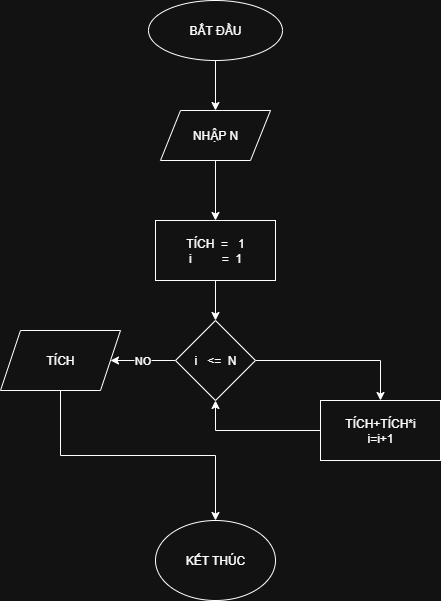

The diagram above was exported from draw.io. Its source (the exported page's mxGraphModel, read from the mxfile embedded in the PNG):
<mxGraphModel dx="969" dy="2950" grid="1" gridSize="10" guides="1" tooltips="1" connect="1" arrows="1" fold="1" page="1" pageScale="1" pageWidth="827" pageHeight="1169" math="0" shadow="0">
  <root>
    <mxCell id="0" />
    <mxCell id="1" parent="0" />
    <mxCell id="pQVvm_txXL3RrNjy7aMV-16" style="edgeStyle=orthogonalEdgeStyle;rounded=0;orthogonalLoop=1;jettySize=auto;html=1;exitX=0.5;exitY=1;exitDx=0;exitDy=0;entryX=0.5;entryY=0;entryDx=0;entryDy=0;" edge="1" parent="1" source="pQVvm_txXL3RrNjy7aMV-1" target="pQVvm_txXL3RrNjy7aMV-2">
      <mxGeometry relative="1" as="geometry" />
    </mxCell>
    <mxCell id="pQVvm_txXL3RrNjy7aMV-1" value="BẮT ĐẦU" style="ellipse;whiteSpace=wrap;html=1;" vertex="1" parent="1">
      <mxGeometry x="258" y="-2240" width="134" height="60" as="geometry" />
    </mxCell>
    <mxCell id="pQVvm_txXL3RrNjy7aMV-17" style="edgeStyle=orthogonalEdgeStyle;rounded=0;orthogonalLoop=1;jettySize=auto;html=1;exitX=0.5;exitY=1;exitDx=0;exitDy=0;entryX=0.5;entryY=0;entryDx=0;entryDy=0;" edge="1" parent="1" source="pQVvm_txXL3RrNjy7aMV-2" target="pQVvm_txXL3RrNjy7aMV-3">
      <mxGeometry relative="1" as="geometry" />
    </mxCell>
    <mxCell id="pQVvm_txXL3RrNjy7aMV-2" value="NHẬP N" style="shape=parallelogram;perimeter=parallelogramPerimeter;whiteSpace=wrap;html=1;fixedSize=1;" vertex="1" parent="1">
      <mxGeometry x="270" y="-2130" width="110" height="50" as="geometry" />
    </mxCell>
    <mxCell id="pQVvm_txXL3RrNjy7aMV-25" style="edgeStyle=orthogonalEdgeStyle;rounded=0;orthogonalLoop=1;jettySize=auto;html=1;exitX=0.5;exitY=1;exitDx=0;exitDy=0;" edge="1" parent="1" source="pQVvm_txXL3RrNjy7aMV-3" target="pQVvm_txXL3RrNjy7aMV-5">
      <mxGeometry relative="1" as="geometry" />
    </mxCell>
    <mxCell id="pQVvm_txXL3RrNjy7aMV-3" value="TÍCH&amp;nbsp; =&amp;nbsp; &amp;nbsp;1&lt;div&gt;&lt;span style=&quot;background-color: transparent; color: light-dark(rgb(0, 0, 0), rgb(255, 255, 255));&quot;&gt;i&amp;nbsp; &amp;nbsp; &amp;nbsp; &amp;nbsp; &amp;nbsp;=&amp;nbsp; 1&lt;/span&gt;&lt;/div&gt;" style="rounded=0;whiteSpace=wrap;html=1;" vertex="1" parent="1">
      <mxGeometry x="265" y="-2020" width="120" height="60" as="geometry" />
    </mxCell>
    <mxCell id="pQVvm_txXL3RrNjy7aMV-8" value="NO" style="edgeStyle=orthogonalEdgeStyle;rounded=0;orthogonalLoop=1;jettySize=auto;html=1;exitX=0;exitY=0.5;exitDx=0;exitDy=0;entryX=1;entryY=0.5;entryDx=0;entryDy=0;" edge="1" parent="1" source="pQVvm_txXL3RrNjy7aMV-5" target="pQVvm_txXL3RrNjy7aMV-6">
      <mxGeometry relative="1" as="geometry" />
    </mxCell>
    <mxCell id="pQVvm_txXL3RrNjy7aMV-21" style="edgeStyle=orthogonalEdgeStyle;rounded=0;orthogonalLoop=1;jettySize=auto;html=1;exitX=1;exitY=0.5;exitDx=0;exitDy=0;entryX=0.5;entryY=0;entryDx=0;entryDy=0;" edge="1" parent="1" source="pQVvm_txXL3RrNjy7aMV-5" target="pQVvm_txXL3RrNjy7aMV-10">
      <mxGeometry relative="1" as="geometry" />
    </mxCell>
    <mxCell id="pQVvm_txXL3RrNjy7aMV-5" value="i&amp;nbsp; &amp;nbsp;&amp;lt;=&amp;nbsp; N" style="rhombus;whiteSpace=wrap;html=1;" vertex="1" parent="1">
      <mxGeometry x="285" y="-1920" width="80" height="80" as="geometry" />
    </mxCell>
    <mxCell id="pQVvm_txXL3RrNjy7aMV-22" style="edgeStyle=orthogonalEdgeStyle;rounded=0;orthogonalLoop=1;jettySize=auto;html=1;exitX=0.5;exitY=1;exitDx=0;exitDy=0;" edge="1" parent="1" source="pQVvm_txXL3RrNjy7aMV-6" target="pQVvm_txXL3RrNjy7aMV-7">
      <mxGeometry relative="1" as="geometry" />
    </mxCell>
    <mxCell id="pQVvm_txXL3RrNjy7aMV-6" value="TÍCH" style="shape=parallelogram;perimeter=parallelogramPerimeter;whiteSpace=wrap;html=1;fixedSize=1;" vertex="1" parent="1">
      <mxGeometry x="110" y="-1910" width="120" height="60" as="geometry" />
    </mxCell>
    <mxCell id="pQVvm_txXL3RrNjy7aMV-7" value="KẾT THÚC" style="ellipse;whiteSpace=wrap;html=1;" vertex="1" parent="1">
      <mxGeometry x="265" y="-1720" width="120" height="80" as="geometry" />
    </mxCell>
    <mxCell id="pQVvm_txXL3RrNjy7aMV-23" style="edgeStyle=orthogonalEdgeStyle;rounded=0;orthogonalLoop=1;jettySize=auto;html=1;exitX=0;exitY=0.5;exitDx=0;exitDy=0;entryX=0.5;entryY=1;entryDx=0;entryDy=0;" edge="1" parent="1" source="pQVvm_txXL3RrNjy7aMV-10" target="pQVvm_txXL3RrNjy7aMV-5">
      <mxGeometry relative="1" as="geometry" />
    </mxCell>
    <mxCell id="pQVvm_txXL3RrNjy7aMV-10" value="TÍCH+TÍCH*i&lt;div&gt;i=i+1&lt;/div&gt;" style="rounded=0;whiteSpace=wrap;html=1;" vertex="1" parent="1">
      <mxGeometry x="430" y="-1840" width="120" height="60" as="geometry" />
    </mxCell>
  </root>
</mxGraphModel>